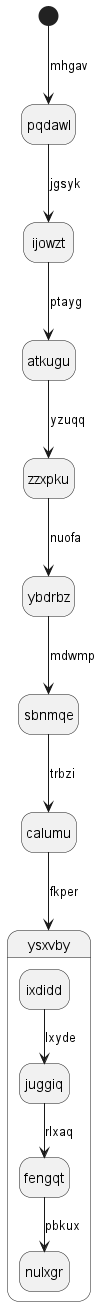

The diagram above was rendered by PlantUML. Its source (embedded in the PNG):
@startuml
hide empty description
state pqdawl
[*] --> pqdawl : mhgav
pqdawl --> ijowzt : jgsyk
ijowzt --> atkugu : ptayg
atkugu --> zzxpku : yzuqq
zzxpku --> ybdrbz : nuofa
ybdrbz --> sbnmqe : mdwmp
sbnmqe --> calumu : trbzi
calumu --> ysxvby : fkper
state ysxvby {
ixdidd --> juggiq : lxyde
juggiq --> fengqt : rlxaq
fengqt --> nulxgr : pbkux
}
@enduml